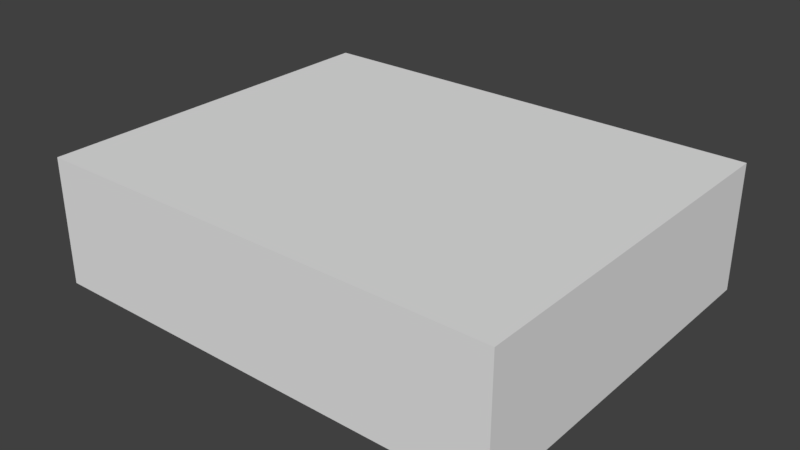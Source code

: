 # Source: Wall_03.blend  (saved by Blender 2.79.0; exported with 4.5.12 LTS)
import bpy
from mathutils import Matrix  # noqa: F401  (used for matrix-valued properties, if any)

bpy.ops.wm.read_factory_settings(use_empty=True)
scene = bpy.context.scene
scene.name = 'Scene'

# ---- collections
col_collection_1 = bpy.data.collections.new('Collection 1'); scene.collection.children.link(col_collection_1)

# ---- materials (node trees are filled in below, after node groups)
mat_material = bpy.data.materials.new('Material')
mat_material.alpha_threshold = 0.0
mat_material.use_transparent_shadow = False
mat_material.roughness = 0.5
mat_material.line_color = (0.0, 0.0, 0.0, 1.0)

# ---- material node trees

# ---- world
world_world = bpy.data.worlds.new('World'); scene.world = world_world
world_world.color = (0.05088, 0.05088, 0.05088)
world_world.use_sun_shadow = False
world_world.sun_shadow_jitter_overblur = 0.0
world_world.cycles.sampling_method = 'MANUAL'

# ---- meshes
me_cube = bpy.data.meshes.new('Cube')
me_cube.from_pydata([(3.694, 2.953, 0.0), (3.694, -2.953, 0.0), (-3.694, -2.953, 0.0), (-3.694, 2.953, 0.0), (3.694, 2.953, 2.0), (3.694, -2.953, 2.0), (-3.694, -2.953, 2.0), (-3.694, 2.953, 2.0)], [], [(0, 1, 2, 3), (4, 7, 6, 5), (0, 4, 5, 1), (1, 5, 6, 2), (2, 6, 7, 3), (4, 0, 3, 7)])
me_cube.materials.append(mat_material)
me_cube.use_remesh_preserve_volume = False
me_cube.use_remesh_preserve_attributes = False
me_cube.use_mirror_vertex_groups = False
me_cube.update()

# ---- objects
ob_wall_01 = bpy.data.objects.new('Wall 01', me_cube)

# ---- transforms, parenting, visibility, modifiers, constraints
ob_wall_01.location = (5.96e-08, 1.192e-07, 0.0)
ob_wall_01.lock_rotations_4d = False
ob_wall_01.empty_display_type = 'ARROWS'
ob_wall_01.lineart.crease_threshold = 0.0

# ---- collection membership
col_collection_1.objects.link(ob_wall_01)

# ---- scene / render settings (as saved in the file)
scene.frame_start = 1; scene.frame_end = 250; scene.frame_set(1)
scene.render.engine = 'BLENDER_EEVEE_NEXT'
scene.render.resolution_percentage = 50
scene.render.dither_intensity = 0.0
scene.cycles.use_denoising = False
scene.cycles.samples = 128
scene.cycles.sampling_pattern = 'TABULATED_SOBOL'
scene.cycles.use_adaptive_sampling = False
scene.cycles.use_light_tree = False
scene.cycles.blur_glossy = 0.0
scene.cycles.sample_clamp_indirect = 0.0
scene.view_settings.view_transform = 'Standard'
bpy.context.view_layer.update()

# ---- added for rendering (the .blend has no active camera and no usable light): camera, sun
cam_auto = bpy.data.cameras.new('AutoCamera')
cam_auto.lens = 50.0
cam_auto.sensor_width = 36.0
cam_auto.clip_end = 1000.0
ob_auto_camera = bpy.data.objects.new('AutoCamera', cam_auto)
scene.collection.objects.link(ob_auto_camera)
ob_auto_camera.location = (8.94462, -10.7335, 8.1557)
ob_auto_camera.rotation_euler = (1.09748, -7.21219e-08, 0.694738)
scene.camera = ob_auto_camera
light_auto_sun = bpy.data.lights.new('AutoSun', 'SUN')
light_auto_sun.energy = 3.0
light_auto_sun.angle = 0.0523599
ob_auto_sun = bpy.data.objects.new('AutoSun', light_auto_sun)
scene.collection.objects.link(ob_auto_sun)
ob_auto_sun.rotation_euler = (0.872665, 0.174533, 0.523599)
bpy.context.view_layer.update()
